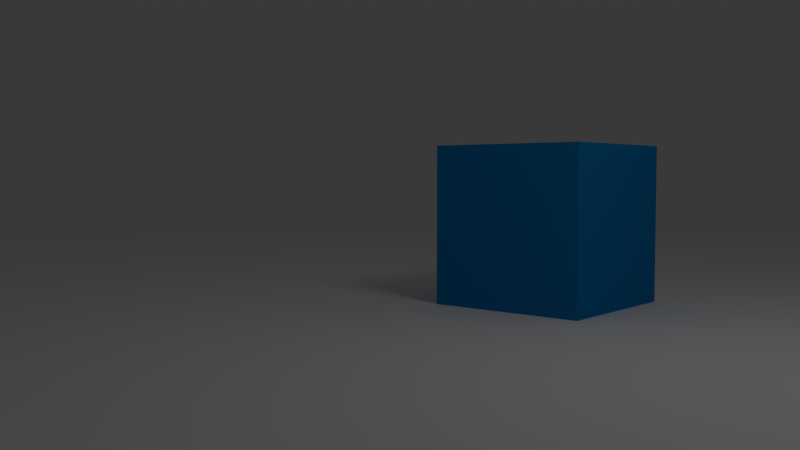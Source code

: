 # Source: cubo.blend  (saved by Blender 2.67.0; exported with 4.5.12 LTS)
import bpy
from mathutils import Matrix  # noqa: F401  (used for matrix-valued properties, if any)

bpy.ops.wm.read_factory_settings(use_empty=True)
scene = bpy.context.scene
scene.name = 'Scene'

# ---- collections
col_collection_1 = bpy.data.collections.new('Collection 1'); scene.collection.children.link(col_collection_1)

# ---- materials (node trees are filled in below, after node groups)
mat_material = bpy.data.materials.new('Material')
mat_material.alpha_threshold = 0.0
mat_material.use_transparent_shadow = False
mat_material.diffuse_color = (0.005094, 0.2224, 0.5489, 1.0)
mat_material.roughness = 0.5
mat_material.specular_intensity = 0.6
mat_material.line_color = (0.0, 0.0, 0.0, 1.0)

# ---- material node trees

# ---- world
world_world = bpy.data.worlds.new('World'); scene.world = world_world
world_world.color = (0.05088, 0.05088, 0.05088)
world_world.use_sun_shadow = False
world_world.sun_shadow_jitter_overblur = 0.0
world_world.cycles.sampling_method = 'MANUAL'
world_world.cycles.sample_map_resolution = 256

# ---- cameras
cam_camera = bpy.data.cameras.new('Camera')
cam_camera.clip_end = 100.0
cam_camera.lens = 35.0
cam_camera.sensor_width = 32.0
cam_camera.sensor_height = 18.0
cam_camera.ortho_scale = 7.314
cam_camera.dof.focus_distance = 0.0
cam_camera.dof.aperture_fstop = 128.0

# ---- lights
light_lamp = bpy.data.lights.new('Lamp', 'POINT')
light_lamp.transmission_factor = 0.0
light_lamp.cutoff_distance = 30.0
light_lamp.energy = 100.0
light_lamp.shadow_buffer_clip_start = 1.001
light_lamp.shadow_soft_size = 1.0
light_lamp.shadow_maximum_resolution = 0.006
light_lamp.use_absolute_resolution = True
light_lamp.cycles.use_multiple_importance_sampling = False

# ---- meshes
me_plano = bpy.data.meshes.new('Plano')
me_plano.from_pydata([(1.0, -1.0, 0.0), (-1.0, -1.0, 0.0), (1.0, 2.371, 0.0), (-1.0, 2.371, 0.0), (1.0, 4.928, 3.794), (-1.0, 4.928, 3.794), (1.0, 1.454, 0.0), (-1.0, 1.454, 0.0), (1.0, -0.8297, 0.0), (-1.0, -0.8297, 0.0)], [], [(7, 6, 2, 3), (3, 2, 4, 5), (9, 8, 6, 7), (1, 0, 8, 9)])
me_plano.polygons.foreach_set('use_smooth', [True] * 4)
me_plano.use_remesh_preserve_volume = False
me_plano.use_remesh_preserve_attributes = False
me_plano.use_mirror_vertex_groups = False
me_plano.update()
me_cube = bpy.data.meshes.new('Cube')
me_cube.from_pydata([(1.0, 1.0, -1.0), (1.0, -1.0, -1.0), (-1.0, -1.0, -1.0), (-1.0, 1.0, -1.0), (1.0, 1.0, 1.0), (1.0, -1.0, 1.0), (-1.0, -1.0, 1.0), (-1.0, 1.0, 1.0)], [], [(0, 1, 2, 3), (4, 7, 6, 5), (0, 4, 5, 1), (1, 5, 6, 2), (2, 6, 7, 3), (4, 0, 3, 7)])
me_cube.materials.append(mat_material)
me_cube.use_remesh_preserve_volume = False
me_cube.use_remesh_preserve_attributes = False
me_cube.use_mirror_vertex_groups = False
me_cube.update()

# ---- objects
ob_plano = bpy.data.objects.new('Plano', me_plano)
ob_cube = bpy.data.objects.new('Cube', me_cube)
ob_lamp = bpy.data.objects.new('Lamp', light_lamp)
ob_camera = bpy.data.objects.new('Camera', cam_camera)

# ---- transforms, parenting, visibility, modifiers, constraints
ob_plano.location = (0.0, 0.0, 0.0)
ob_plano.rotation_euler = (0.0, -0.0, -0.8293)
ob_plano.scale = (40.1, 13.83, 13.83)
ob_plano.lineart.crease_threshold = 0.0
_m = ob_plano.modifiers.new('Subsurf', 'SUBSURF')
_m.uv_smooth = 'PRESERVE_CORNERS'
_m.quality = 2
_m.levels = 2
_m.show_only_control_edges = False
ob_cube.location = (0.0, 0.0, 1.0)
ob_cube.lock_rotations_4d = False
ob_cube.empty_display_type = 'ARROWS'
ob_cube.lineart.crease_threshold = 0.0
ob_lamp.location = (-2.51, -3.966, 5.904)
ob_lamp.rotation_euler = (0.6503, 0.05522, 1.866)
ob_lamp.lock_rotations_4d = False
ob_lamp.empty_display_type = 'ARROWS'
ob_lamp.color = (0.0, 0.0, 0.0, 0.0)
ob_lamp.lineart.crease_threshold = 0.0
ob_camera.location = (-9.658, -5.825, 1.618)
ob_camera.rotation_euler = (1.515, 1.011e-08, -0.861)
ob_camera.lock_rotations_4d = False
ob_camera.empty_display_type = 'ARROWS'
ob_camera.color = (0.0, 0.0, 0.0, 0.0)
ob_camera.display_type = 'WIRE'
ob_camera.lineart.crease_threshold = 0.0

# ---- collection membership
col_collection_1.objects.link(ob_plano)
col_collection_1.objects.link(ob_cube)
col_collection_1.objects.link(ob_lamp)
col_collection_1.objects.link(ob_camera)

# ---- scene / render settings (as saved in the file)
scene.camera = ob_camera
scene.frame_start = 1; scene.frame_end = 250; scene.frame_set(1)
scene.render.engine = 'BLENDER_EEVEE_NEXT'
scene.render.image_settings.file_format = 'FFMPEG'
scene.render.image_settings.color_mode = 'RGB'
scene.render.image_settings.compression = 90
scene.render.resolution_x = 1280
scene.render.resolution_y = 720
scene.render.resolution_percentage = 39
scene.render.dither_intensity = 0.0
scene.cycles.use_denoising = False
scene.cycles.samples = 10
scene.cycles.sampling_pattern = 'TABULATED_SOBOL'
scene.cycles.light_sampling_threshold = 0.0
scene.cycles.use_adaptive_sampling = False
scene.cycles.use_light_tree = False
scene.cycles.blur_glossy = 0.0
scene.cycles.volume_bounces = 1
scene.cycles.pixel_filter_type = 'GAUSSIAN'
scene.cycles.sample_clamp_indirect = 0.0
scene.view_settings.view_transform = 'Standard'
bpy.context.view_layer.update()
